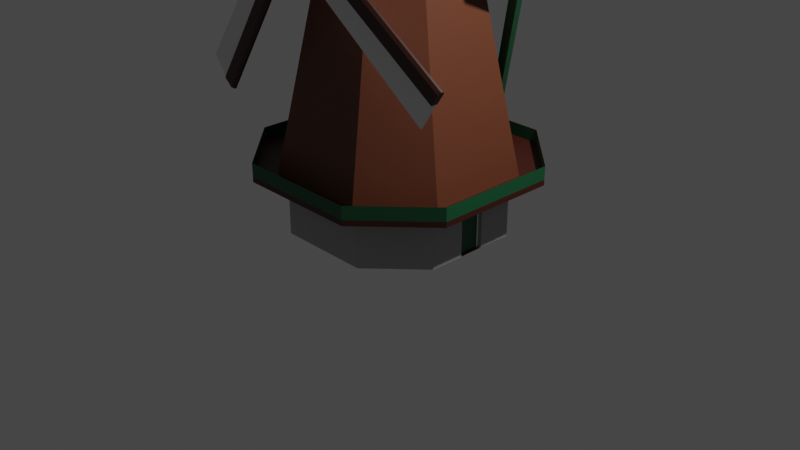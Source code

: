 # Source: windmill01.blend  (saved by Blender 2.83.19; exported with 4.5.12 LTS)
import bpy
from mathutils import Matrix  # noqa: F401  (used for matrix-valued properties, if any)

bpy.ops.wm.read_factory_settings(use_empty=True)
scene = bpy.context.scene
scene.name = 'Scene'

# ---- collections
col_collection = bpy.data.collections.new('Collection'); scene.collection.children.link(col_collection)

# ---- materials (node trees are filled in below, after node groups)
mat_riet = bpy.data.materials.new('Riet')
mat_riet.use_transparent_shadow = False
mat_steen = bpy.data.materials.new('Steen')
mat_steen.use_transparent_shadow = False
mat_donkergroen = bpy.data.materials.new('DonkerGroen')
mat_donkergroen.use_transparent_shadow = False
mat_donkerbruin = bpy.data.materials.new('DonkerBruin')
mat_donkerbruin.use_transparent_shadow = False
mat_wit = bpy.data.materials.new('Wit')
mat_wit.use_transparent_shadow = False
mat_wieken = bpy.data.materials.new('Wieken')
mat_wieken.use_transparent_shadow = False
mat_wiekendoek = bpy.data.materials.new('WiekenDoek')
mat_wiekendoek.use_transparent_shadow = False

# ---- material node trees
mat_riet.use_nodes = True; mat_riet.node_tree.nodes.clear()
_N = mat_riet.node_tree.nodes; _L = mat_riet.node_tree.links
n0 = _N.new('ShaderNodeBsdfPrincipled'); n0.name = 'Principled BSDF'; n0.location = (10, 300)
n0.distribution = 'GGX'
n0.subsurface_method = 'BURLEY'
n0.inputs[0].default_value = (0.1424, 0.04209, 0.01877, 1.0)
n0.inputs[3].default_value = 1.45
n0.inputs[27].default_value = (0.0, 0.0, 0.0, 1.0)
n0.inputs[28].default_value = 1.0
n1 = _N.new('ShaderNodeOutputMaterial'); n1.name = 'Material Output'; n1.location = (300, 300)
_L.new(n0.outputs[0], n1.inputs[0])
n1.is_active_output = True
mat_steen.use_nodes = True; mat_steen.node_tree.nodes.clear()
_N = mat_steen.node_tree.nodes; _L = mat_steen.node_tree.links
n0 = _N.new('ShaderNodeBsdfPrincipled'); n0.name = 'Principled BSDF'; n0.location = (10, 300)
n0.distribution = 'GGX'
n0.subsurface_method = 'BURLEY'
n0.inputs[0].default_value = (0.3844, 0.3844, 0.3844, 1.0)
n0.inputs[3].default_value = 1.45
n0.inputs[27].default_value = (0.0, 0.0, 0.0, 1.0)
n0.inputs[28].default_value = 1.0
n1 = _N.new('ShaderNodeOutputMaterial'); n1.name = 'Material Output'; n1.location = (300, 300)
_L.new(n0.outputs[0], n1.inputs[0])
n1.is_active_output = True
mat_donkergroen.use_nodes = True; mat_donkergroen.node_tree.nodes.clear()
_N = mat_donkergroen.node_tree.nodes; _L = mat_donkergroen.node_tree.links
n0 = _N.new('ShaderNodeBsdfPrincipled'); n0.name = 'Principled BSDF'; n0.location = (10, 300)
n0.distribution = 'GGX'
n0.subsurface_method = 'BURLEY'
n0.inputs[0].default_value = (0.00761, 0.09851, 0.03708, 1.0)
n0.inputs[3].default_value = 1.45
n0.inputs[27].default_value = (0.0, 0.0, 0.0, 1.0)
n0.inputs[28].default_value = 1.0
n1 = _N.new('ShaderNodeOutputMaterial'); n1.name = 'Material Output'; n1.location = (300, 300)
_L.new(n0.outputs[0], n1.inputs[0])
n1.is_active_output = True
mat_donkerbruin.use_nodes = True; mat_donkerbruin.node_tree.nodes.clear()
_N = mat_donkerbruin.node_tree.nodes; _L = mat_donkerbruin.node_tree.links
n0 = _N.new('ShaderNodeBsdfPrincipled'); n0.name = 'Principled BSDF'; n0.location = (10, 300)
n0.distribution = 'GGX'
n0.subsurface_method = 'BURLEY'
n0.inputs[0].default_value = (0.05497, 0.00966, 0.004604, 1.0)
n0.inputs[3].default_value = 1.45
n0.inputs[27].default_value = (0.0, 0.0, 0.0, 1.0)
n0.inputs[28].default_value = 1.0
n1 = _N.new('ShaderNodeOutputMaterial'); n1.name = 'Material Output'; n1.location = (300, 300)
_L.new(n0.outputs[0], n1.inputs[0])
n1.is_active_output = True
mat_wit.use_nodes = True; mat_wit.node_tree.nodes.clear()
_N = mat_wit.node_tree.nodes; _L = mat_wit.node_tree.links
n0 = _N.new('ShaderNodeBsdfPrincipled'); n0.name = 'Principled BSDF'; n0.location = (10, 300)
n0.distribution = 'GGX'
n0.subsurface_method = 'BURLEY'
n0.inputs[0].default_value = (0.9114, 0.9114, 0.9114, 1.0)
n0.inputs[3].default_value = 1.45
n0.inputs[27].default_value = (0.0, 0.0, 0.0, 1.0)
n0.inputs[28].default_value = 1.0
n1 = _N.new('ShaderNodeOutputMaterial'); n1.name = 'Material Output'; n1.location = (300, 300)
_L.new(n0.outputs[0], n1.inputs[0])
n1.is_active_output = True
mat_wieken.use_nodes = True; mat_wieken.node_tree.nodes.clear()
_N = mat_wieken.node_tree.nodes; _L = mat_wieken.node_tree.links
n0 = _N.new('ShaderNodeBsdfPrincipled'); n0.name = 'Principled BSDF'; n0.location = (10, 300)
n0.distribution = 'GGX'
n0.subsurface_method = 'BURLEY'
n0.inputs[0].default_value = (0.04696, 0.01176, 0.00563, 1.0)
n0.inputs[3].default_value = 1.45
n0.inputs[27].default_value = (0.0, 0.0, 0.0, 1.0)
n0.inputs[28].default_value = 1.0
n1 = _N.new('ShaderNodeOutputMaterial'); n1.name = 'Material Output'; n1.location = (300, 300)
_L.new(n0.outputs[0], n1.inputs[0])
n1.is_active_output = True
mat_wiekendoek.use_nodes = True; mat_wiekendoek.node_tree.nodes.clear()
_N = mat_wiekendoek.node_tree.nodes; _L = mat_wiekendoek.node_tree.links
n0 = _N.new('ShaderNodeBsdfPrincipled'); n0.name = 'Principled BSDF'; n0.location = (10, 300)
n0.distribution = 'GGX'
n0.subsurface_method = 'BURLEY'
n0.inputs[3].default_value = 1.45
n0.inputs[27].default_value = (0.0, 0.0, 0.0, 1.0)
n0.inputs[28].default_value = 1.0
n1 = _N.new('ShaderNodeOutputMaterial'); n1.name = 'Material Output'; n1.location = (300, 300)
_L.new(n0.outputs[0], n1.inputs[0])
n1.is_active_output = True

# ---- world
world_world = bpy.data.worlds.new('World'); scene.world = world_world
world_world.use_nodes = True; world_world.node_tree.nodes.clear()
_N = world_world.node_tree.nodes; _L = world_world.node_tree.links
n0 = _N.new('ShaderNodeOutputWorld'); n0.name = 'World Output'; n0.location = (300, 300)
n1 = _N.new('ShaderNodeBackground'); n1.name = 'Background'; n1.location = (10, 300)
n1.inputs[0].default_value = (0.05088, 0.05088, 0.05088, 1.0)
_L.new(n1.outputs[0], n0.inputs[0])
n0.is_active_output = True
world_world.color = (0.05088, 0.05088, 0.05088)
world_world.use_sun_shadow = False
world_world.sun_shadow_jitter_overblur = 0.0

# ---- cameras
cam_camera = bpy.data.cameras.new('Camera')
cam_camera.clip_end = 100.0
cam_camera.ortho_scale = 7.314

# ---- lights
light_light = bpy.data.lights.new('Light', 'POINT')
light_light.transmission_factor = 0.0
light_light.energy = 1000.0
light_light.shadow_soft_size = 0.1
light_light.shadow_maximum_resolution = 0.006
light_light.use_absolute_resolution = True

# ---- meshes
me_plane = bpy.data.meshes.new('Plane')
me_plane.from_pydata([(-1.0, 0.5055, 0.0), (-1.0, -0.5055, 0.0), (1.0, -0.5055, 0.0), (1.0, 0.5055, 0.0), (-0.496, -1.0, 0.0), (0.496, -1.0, 0.0), (0.496, 1.0, 0.0), (-0.496, 1.0, 0.0), (0.496, -0.5055, 0.0), (-0.496, -0.5055, 0.0), (0.496, 0.5055, 0.0), (-0.496, 0.5055, 0.0), (-1.0, 0.5055, 0.5968), (-1.0, -0.5055, 0.5968), (1.0, -0.5055, 0.5968), (1.0, 0.5055, 0.5968), (-0.496, -1.0, 0.5968), (0.496, -1.0, 0.5968), (0.496, 1.0, 0.5968), (-0.496, 1.0, 0.5968), (1.305, 0.6598, 0.6551), (1.305, -0.6598, 0.6551), (-1.305, -0.6598, 0.6551), (-1.305, 0.6598, 0.6551), (-1.305, 0.6598, 0.5968), (-1.305, -0.6598, 0.5968), (1.305, -0.6598, 0.5968), (1.305, 0.6598, 0.5968), (-0.6473, -1.305, 0.5968), (0.6473, -1.305, 0.5968), (0.6473, 1.305, 0.5968), (-0.6473, 1.305, 0.5968), (-1.086, 0.5488, 0.6551), (-1.086, -0.5488, 0.6551), (1.086, -0.5488, 0.6551), (1.086, 0.5488, 0.6551), (-0.6473, -1.305, 0.6551), (0.6473, -1.305, 0.6551), (0.6473, 1.305, 0.6551), (-0.6473, 1.305, 0.6551), (0.622, 0.3145, 2.945), (0.622, -0.3145, 2.945), (-0.622, -0.3145, 2.945), (-0.622, 0.3145, 2.945), (-0.5384, -1.086, 0.6551), (0.5384, -1.086, 0.6551), (0.5384, 1.086, 0.6551), (-0.5384, 1.086, 0.6551), (-0.8795, 0.4446, 2.945), (-0.8795, -0.4446, 2.945), (0.8795, -0.4446, 2.945), (0.8795, 0.4446, 2.945), (-0.3085, -0.622, 2.945), (0.3085, -0.622, 2.945), (0.3085, 0.622, 2.945), (-0.3085, 0.622, 2.945), (0.06003, 0.03035, 3.62), (0.06003, -0.03035, 3.62), (-0.06003, -0.03035, 3.62), (-0.06003, 0.03035, 3.62), (-0.4362, -0.8795, 2.945), (0.4362, -0.8795, 2.945), (0.4362, 0.8795, 2.945), (-0.4362, 0.8795, 2.945), (0.02977, -0.9215, 3.284), (-0.02977, -0.9215, 3.284), (0.4362, -0.9168, 2.945), (-0.4362, -0.9168, 2.945), (-0.02977, -0.06003, 3.62), (0.02977, -0.06003, 3.62), (0.02977, 0.06003, 3.62), (-0.02977, 0.06003, 3.62), (0.02977, -0.03035, 3.62), (-0.02977, -0.03035, 3.62), (0.02977, 0.03035, 3.62), (-0.02977, 0.03035, 3.62), (1.305, 0.6598, 0.7953), (1.305, -0.6598, 0.7953), (-1.305, -0.6598, 0.7953), (-1.305, 0.6598, 0.7953), (-0.6473, -1.305, 0.7953), (0.6473, -1.305, 0.7953), (0.6473, 1.305, 0.7953), (-0.6473, 1.305, 0.7953), (-1.304, 0.238, 2.958), (-1.304, 0.238, 3.049), (-1.304, 0.329, 2.958), (-1.304, 0.329, 3.049), (1.304, 0.238, 2.958), (1.304, 0.238, 3.049), (1.304, 0.329, 2.958), (1.304, 0.329, 3.049), (-1.287, 0.3535, 2.983), (-1.206, 0.3333, 3.02), (-1.287, 0.2726, 2.941), (-1.207, 0.2524, 2.979), (-0.06642, 1.397, 0.9263), (0.01399, 1.377, 0.9638), (-0.06736, 1.316, 0.8847), (0.01306, 1.296, 0.9222), (1.303, 0.3252, 2.98), (1.222, 0.3068, 3.017), (1.302, 0.2443, 2.938), (1.221, 0.2259, 2.976), (0.101, 1.395, 0.9261), (0.02028, 1.376, 0.9638), (0.1001, 1.314, 0.8845), (0.01935, 1.296, 0.9222), (0.9608, -0.1141, 0.001064), (1.0, 0.0, 0.5968), (0.956, 0.1382, -1.803e-07), (0.956, 0.1382, 0.4476), (0.9952, 0.1389, -1.803e-07), (1.0, 0.2528, 0.5968), (1.0, -0.5055, 0.4476), (1.0, 0.5055, 0.4476), (1.0, -0.134, 0.0), (1.0, -0.2528, 0.5968), (0.9608, -0.1347, 0.0), (0.9608, -0.1347, 0.4476), (0.9608, -0.1141, 0.4295), (0.956, 0.1177, 0.001064), (0.956, 0.1177, 0.4295), (1.0, -0.134, 0.4476), (0.9952, 0.1389, 0.4476)], [], [(8, 10, 3, 112, 116, 2), (1, 0, 11, 9), (9, 11, 10, 8), (4, 9, 8, 5), (11, 7, 6, 10), (0, 7, 11), (9, 4, 1), (8, 2, 5), (10, 6, 3), (72, 57, 56, 74), (16, 17, 29, 28), (13, 16, 28, 25), (15, 18, 30, 27), (14, 117, 109, 113, 15, 27, 26), (18, 19, 31, 30), (19, 12, 24, 31), (17, 14, 26, 29), (12, 13, 25, 24), (5, 2, 114, 14, 17), (7, 0, 12, 19), (6, 7, 19, 18), (124, 123, 119, 111), (3, 6, 18, 15, 115), (1, 4, 16, 13), (4, 5, 17, 16), (0, 1, 13, 12), (67, 66, 64, 65), (29, 26, 21, 37), (24, 25, 22, 23), (28, 29, 37, 36), (25, 28, 36, 22), (27, 30, 38, 20), (26, 27, 20, 21), (30, 31, 39, 38), (31, 24, 23, 39), (36, 37, 45, 44), (21, 20, 35, 34), (22, 36, 44, 33), (20, 38, 46, 35), (38, 39, 47, 46), (39, 23, 32, 47), (23, 22, 33, 32), (37, 21, 34, 45), (35, 46, 54, 40), (32, 33, 42, 43), (46, 47, 55, 54), (47, 32, 43, 55), (45, 34, 41, 53), (44, 45, 53, 52), (34, 35, 40, 41), (33, 44, 52, 42), (54, 55, 63, 62), (55, 43, 48, 63), (41, 40, 51, 50), (53, 41, 50, 61), (52, 53, 61, 60), (42, 52, 60, 49), (43, 42, 49, 48), (40, 54, 62, 51), (50, 51, 56, 57), (61, 69, 64, 66), (49, 60, 68, 58), (48, 49, 58, 59), (51, 62, 70, 56), (62, 63, 71, 70), (63, 48, 59, 71), (61, 50, 57, 69), (58, 73, 75, 59), (73, 72, 74, 75), (68, 69, 72, 73), (75, 74, 70, 71), (59, 75, 71), (73, 58, 68), (72, 69, 57), (74, 56, 70), (68, 60, 67, 65), (60, 61, 66, 67), (69, 68, 65, 64), (21, 37, 81, 77), (22, 23, 79, 78), (23, 39, 83, 79), (39, 38, 82, 83), (38, 20, 76, 82), (36, 22, 78, 80), (20, 21, 77, 76), (37, 36, 80, 81), (84, 85, 87, 86), (86, 87, 91, 90), (90, 91, 89, 88), (88, 89, 85, 84), (86, 90, 88, 84), (91, 87, 85, 89), (97, 93, 95, 99), (97, 96, 92, 93), (99, 98, 96, 97), (95, 94, 98, 99), (92, 96, 98, 94), (93, 92, 94, 95), (105, 101, 103, 107), (105, 104, 100, 101), (107, 106, 104, 105), (103, 102, 106, 107), (100, 104, 106, 102), (101, 100, 102, 103), (123, 116, 118, 119), (108, 121, 122, 120), (118, 110, 121, 108), (110, 111, 122, 121), (119, 118, 108, 120), (111, 119, 120, 122), (3, 115, 124, 112), (116, 123, 114, 2), (116, 112, 110, 118), (124, 115, 15, 113, 109, 117, 14, 114, 123), (112, 124, 111, 110)])
me_plane.polygons.foreach_set('material_index', [1, 0, 0, 0, 0, 0, 0, 0, 0, 3, 3, 3, 3, 3, 3, 3, 3, 3, 1, 1, 1, 1, 1, 1, 1, 1, 3, 3, 3, 3, 3, 3, 3, 3, 3, 3, 3, 3, 3, 3, 3, 3, 3, 0, 0, 0, 0, 0, 0, 0, 0, 3, 3, 3, 3, 3, 3, 3, 3, 3, 3, 3, 3, 3, 3, 3, 3, 3, 3, 3, 3, 3, 3, 3, 3, 3, 3, 3, 2, 2, 2, 2, 2, 2, 2, 2, 2, 2, 2, 2, 2, 2, 2, 2, 2, 2, 2, 2, 2, 2, 2, 2, 2, 2, 1, 2, 0, 4, 4, 4, 1, 1, 0, 1, 1])
_uv = me_plane.uv_layers.new(name='UVMap')
_uv.uv.foreach_set('vector', [0.6667, 0.3333, 0.6667, 0.6667, 1.0, 0.6667, 1.0, 0.5833, 1.0, 0.4167, 1.0, 0.3333, 0.0, 0.3333, 0.0, 0.6667, 0.3333, 0.6667, 0.3333, 0.3333, 0.3333, 0.3333, 0.3333, 0.6667, 0.6667, 0.6667, 0.6667, 0.3333, 0.3333, 0.0, 0.3333, 0.3333, 0.6667, 0.3333, 0.6667, 0.0, 0.3333, 0.6667, 0.3333, 1.0, 0.6667, 1.0, 0.6667, 0.6667, 0.0, 0.6667, 0.3333, 1.0, 0.3333, 0.6667, 0.3333, 0.3333, 0.3333, 0.0, 0.0, 0.3333, 0.6667, 0.3333, 1.0, 0.3333, 0.6667, 0.0, 0.6667, 0.6667, 0.6667, 1.0, 1.0, 0.6667, 0.6667, 0.3333, 1.0, 0.3333, 1.0, 0.6667, 0.6667, 0.6667, 0.3333, 0.0, 0.6667, 0.0, 0.6667, 0.0, 0.3333, 0.0, 0.0, 0.3333, 0.3333, 0.0, 0.3333, 0.0, 0.0, 0.3333, 1.0, 0.6667, 0.6667, 1.0, 0.6667, 1.0, 1.0, 0.6667, 1.0, 0.3333, 1.0, 0.4167, 1.0, 0.5, 1.0, 0.5833, 1.0, 0.6667, 1.0, 0.6667, 1.0, 0.3333, 0.6667, 1.0, 0.3333, 1.0, 0.3333, 1.0, 0.6667, 1.0, 0.3333, 1.0, 0.0, 0.6667, 0.0, 0.6667, 0.3333, 1.0, 0.6667, 0.0, 1.0, 0.3333, 1.0, 0.3333, 0.6667, 0.0, 0.0, 0.6667, 0.0, 0.3333, 0.0, 0.3333, 0.0, 0.6667, 0.6667, 0.0, 1.0, 0.3333, 1.0, 0.3333, 1.0, 0.3333, 0.6667, 0.0, 0.3333, 1.0, 0.0, 0.6667, 0.0, 0.6667, 0.3333, 1.0, 0.6667, 1.0, 0.3333, 1.0, 0.3333, 1.0, 0.6667, 1.0, 1.0, 0.5833, 1.0, 0.4167, 1.0, 0.4167, 1.0, 0.5833, 1.0, 0.6667, 0.6667, 1.0, 0.6667, 1.0, 1.0, 0.6667, 1.0, 0.6667, 0.0, 0.3333, 0.3333, 0.0, 0.3333, 0.0, 0.0, 0.3333, 0.3333, 0.0, 0.6667, 0.0, 0.6667, 0.0, 0.3333, 0.0, 0.0, 0.6667, 0.0, 0.3333, 0.0, 0.3333, 0.0, 0.6667, 0.3333, 0.0, 0.6667, 0.0, 0.6667, 0.0, 0.3333, 0.0, 0.6667, 0.0, 1.0, 0.3333, 1.0, 0.3333, 0.6667, 0.0, 0.0, 0.6667, 0.0, 0.3333, 0.0, 0.3333, 0.0, 0.6667, 0.3333, 0.0, 0.6667, 0.0, 0.6667, 0.0, 0.3333, 0.0, 0.0, 0.3333, 0.3333, 0.0, 0.3333, 0.0, 0.0, 0.3333, 1.0, 0.6667, 0.6667, 1.0, 0.6667, 1.0, 1.0, 0.6667, 1.0, 0.3333, 1.0, 0.6667, 1.0, 0.6667, 1.0, 0.3333, 0.6667, 1.0, 0.3333, 1.0, 0.3333, 1.0, 0.6667, 1.0, 0.3333, 1.0, 0.0, 0.6667, 0.0, 0.6667, 0.3333, 1.0, 0.3333, 0.0, 0.6667, 0.0, 0.6667, 0.0, 0.3333, 0.0, 1.0, 0.3333, 1.0, 0.6667, 1.0, 0.6667, 1.0, 0.3333, 0.0, 0.3333, 0.3333, 0.0, 0.3333, 0.0, 0.0, 0.3333, 1.0, 0.6667, 0.6667, 1.0, 0.6667, 1.0, 1.0, 0.6667, 0.6667, 1.0, 0.3333, 1.0, 0.3333, 1.0, 0.6667, 1.0, 0.3333, 1.0, 0.0, 0.6667, 0.0, 0.6667, 0.3333, 1.0, 0.0, 0.6667, 0.0, 0.3333, 0.0, 0.3333, 0.0, 0.6667, 0.6667, 0.0, 1.0, 0.3333, 1.0, 0.3333, 0.6667, 0.0, 1.0, 0.6667, 0.6667, 1.0, 0.6667, 1.0, 1.0, 0.6667, 0.0, 0.6667, 0.0, 0.3333, 0.0, 0.3333, 0.0, 0.6667, 0.6667, 1.0, 0.3333, 1.0, 0.3333, 1.0, 0.6667, 1.0, 0.3333, 1.0, 0.0, 0.6667, 0.0, 0.6667, 0.3333, 1.0, 0.6667, 0.0, 1.0, 0.3333, 1.0, 0.3333, 0.6667, 0.0, 0.3333, 0.0, 0.6667, 0.0, 0.6667, 0.0, 0.3333, 0.0, 1.0, 0.3333, 1.0, 0.6667, 1.0, 0.6667, 1.0, 0.3333, 0.0, 0.3333, 0.3333, 0.0, 0.3333, 0.0, 0.0, 0.3333, 0.6667, 1.0, 0.3333, 1.0, 0.3333, 1.0, 0.6667, 1.0, 0.3333, 1.0, 0.0, 0.6667, 0.0, 0.6667, 0.3333, 1.0, 1.0, 0.3333, 1.0, 0.6667, 1.0, 0.6667, 1.0, 0.3333, 0.6667, 0.0, 1.0, 0.3333, 1.0, 0.3333, 0.6667, 0.0, 0.3333, 0.0, 0.6667, 0.0, 0.6667, 0.0, 0.3333, 0.0, 0.0, 0.3333, 0.3333, 0.0, 0.3333, 0.0, 0.0, 0.3333, 0.0, 0.6667, 0.0, 0.3333, 0.0, 0.3333, 0.0, 0.6667, 1.0, 0.6667, 0.6667, 1.0, 0.6667, 1.0, 1.0, 0.6667, 1.0, 0.3333, 1.0, 0.6667, 1.0, 0.6667, 1.0, 0.3333, 0.6667, 0.0, 0.6667, 0.0, 0.6667, 0.0, 0.6667, 0.0, 0.0, 0.3333, 0.3333, 0.0, 0.3333, 0.0, 0.0, 0.3333, 0.0, 0.6667, 0.0, 0.3333, 0.0, 0.3333, 0.0, 0.6667, 1.0, 0.6667, 0.6667, 1.0, 0.6667, 1.0, 1.0, 0.6667, 0.6667, 1.0, 0.3333, 1.0, 0.3333, 1.0, 0.6667, 1.0, 0.3333, 1.0, 0.0, 0.6667, 0.0, 0.6667, 0.3333, 1.0, 0.6667, 0.0, 1.0, 0.3333, 1.0, 0.3333, 0.6667, 0.0, 0.0, 0.3333, 0.3333, 0.3333, 0.3333, 0.6667, 0.0, 0.6667, 0.3333, 0.3333, 0.6667, 0.3333, 0.6667, 0.6667, 0.3333, 0.6667, 0.3333, 0.0, 0.6667, 0.0, 0.6667, 0.3333, 0.3333, 0.3333, 0.3333, 0.6667, 0.6667, 0.6667, 0.6667, 1.0, 0.3333, 1.0, 0.0, 0.6667, 0.3333, 0.6667, 0.3333, 1.0, 0.3333, 0.3333, 0.0, 0.3333, 0.3333, 0.0, 0.6667, 0.3333, 0.6667, 0.0, 1.0, 0.3333, 0.6667, 0.6667, 1.0, 0.6667, 0.6667, 1.0, 0.3333, 0.0, 0.3333, 0.0, 0.3333, 0.0, 0.3333, 0.0, 0.3333, 0.0, 0.6667, 0.0, 0.6667, 0.0, 0.3333, 0.0, 0.6667, 0.0, 0.3333, 0.0, 0.3333, 0.0, 0.6667, 0.0, 1.0, 0.3333, 0.6667, 0.0, 0.6667, 0.0, 1.0, 0.3333, 0.0, 0.3333, 0.0, 0.6667, 0.0, 0.6667, 0.0, 0.3333, 0.0, 0.6667, 0.3333, 1.0, 0.3333, 1.0, 0.0, 0.6667, 0.3333, 1.0, 0.6667, 1.0, 0.6667, 1.0, 0.3333, 1.0, 0.6667, 1.0, 1.0, 0.6667, 1.0, 0.6667, 0.6667, 1.0, 0.3333, 0.0, 0.0, 0.3333, 0.0, 0.3333, 0.3333, 0.0, 1.0, 0.6667, 1.0, 0.3333, 1.0, 0.3333, 1.0, 0.6667, 0.6667, 0.0, 0.3333, 0.0, 0.3333, 0.0, 0.6667, 0.0, 0.375, 0.0, 0.625, 0.0, 0.625, 0.25, 0.375, 0.25, 0.375, 0.25, 0.625, 0.25, 0.625, 0.5, 0.375, 0.5, 0.375, 0.5, 0.625, 0.5, 0.625, 0.75, 0.375, 0.75, 0.375, 0.75, 0.625, 0.75, 0.625, 1.0, 0.375, 1.0, 0.125, 0.5, 0.375, 0.5, 0.375, 0.75, 0.125, 0.75, 0.625, 0.5, 0.875, 0.5, 0.875, 0.75, 0.625, 0.75, 0.125, 0.5, 0.375, 0.5, 0.375, 0.75, 0.125, 0.75, 0.375, 0.25, 0.625, 0.25, 0.625, 0.5, 0.375, 0.5, 0.375, 0.0, 0.625, 0.0, 0.625, 0.25, 0.375, 0.25, 0.375, 0.75, 0.625, 0.75, 0.625, 1.0, 0.375, 1.0, 0.625, 0.5, 0.875, 0.5, 0.875, 0.75, 0.625, 0.75, 0.375, 0.5, 0.625, 0.5, 0.625, 0.75, 0.375, 0.75, 0.125, 0.5, 0.375, 0.5, 0.375, 0.75, 0.125, 0.75, 0.375, 0.25, 0.625, 0.25, 0.625, 0.5, 0.375, 0.5, 0.375, 0.0, 0.625, 0.0, 0.625, 0.25, 0.375, 0.25, 0.375, 0.75, 0.625, 0.75, 0.625, 1.0, 0.375, 1.0, 0.625, 0.5, 0.875, 0.5, 0.875, 0.75, 0.625, 0.75, 0.375, 0.5, 0.625, 0.5, 0.625, 0.75, 0.375, 0.75, 1.0, 0.4167, 1.0, 0.4167, 1.0, 0.4167, 1.0, 0.4167, 1.0, 0.4167, 1.0, 0.5833, 1.0, 0.5833, 1.0, 0.4167, 1.0, 0.4167, 1.0, 0.5833, 1.0, 0.5833, 1.0, 0.4167, 1.0, 0.5833, 1.0, 0.5833, 1.0, 0.5833, 1.0, 0.5833, 1.0, 0.4167, 1.0, 0.4167, 1.0, 0.4167, 1.0, 0.4167, 1.0, 0.5833, 1.0, 0.4167, 1.0, 0.4167, 1.0, 0.5833, 1.0, 0.6667, 1.0, 0.6667, 1.0, 0.5833, 1.0, 0.5833, 1.0, 0.4167, 1.0, 0.4167, 1.0, 0.3333, 1.0, 0.3333, 1.0, 0.4167, 1.0, 0.5833, 1.0, 0.5833, 1.0, 0.4167, 1.0, 0.5833, 1.0, 0.6667, 1.0, 0.6667, 1.0, 0.5833, 1.0, 0.5, 1.0, 0.4167, 1.0, 0.3333, 1.0, 0.3333, 1.0, 0.4167, 1.0, 0.5833, 1.0, 0.5833, 1.0, 0.5833, 1.0, 0.5833])
me_plane.materials.append(mat_riet)
me_plane.materials.append(mat_steen)
me_plane.materials.append(mat_donkergroen)
me_plane.materials.append(mat_donkerbruin)
me_plane.materials.append(mat_wit)
me_plane.use_remesh_fix_poles = True
me_plane.use_remesh_preserve_attributes = False
me_plane.use_mirror_vertex_groups = False
me_plane.update()
me_cube_001 = bpy.data.meshes.new('Cube.001')
me_cube_001.from_pydata([(-0.04699, 0.03002, -0.04699), (-0.04699, 0.03002, 0.04699), (-0.04699, -0.3266, -0.04699), (-0.04699, -0.3266, 0.04699), (0.04699, 0.03002, -0.04699), (0.04699, 0.03002, 0.04699), (0.04699, -0.3266, -0.04699), (0.04699, -0.3266, 0.04699), (-0.06255, -0.2874, -2.009), (-0.06255, -0.2874, -0.0006224), (-0.06255, -0.2196, -2.009), (-0.06255, -0.2196, -0.0006224), (0.06255, -0.2874, -2.009), (0.06255, -0.2874, -0.0006224), (0.06255, -0.2196, -2.009), (0.06255, -0.2196, -0.0006224), (-0.06255, -0.2321, -2.009), (-0.06255, -0.2749, -2.009), (-0.06255, -0.2749, -0.21), (-0.06255, -0.2321, -0.21), (-0.3595, -0.2184, -2.009), (-0.3595, -0.2426, -2.009), (-0.3595, -0.1715, -0.21), (-0.3595, -0.1473, -0.21), (0.08934, -0.242, -0.0006224), (0.08934, -0.242, -2.009), (0.08934, -0.265, -2.009), (0.08934, -0.265, -0.0006224), (0.08292, -0.2874, 2.009), (0.08628, -0.2874, 0.001326), (0.08292, -0.2196, 2.009), (0.08628, -0.2196, 0.001326), (-0.04219, -0.2874, 2.009), (-0.03883, -0.2874, 0.001117), (-0.04219, -0.2196, 2.009), (-0.03883, -0.2196, 0.001117), (0.08292, -0.2321, 2.009), (0.08292, -0.2749, 2.009), (0.08593, -0.2749, 0.2107), (0.08593, -0.2321, 0.2107), (0.3799, -0.2184, 2.01), (0.3799, -0.2426, 2.01), (0.3829, -0.1715, 0.2112), (0.3829, -0.1473, 0.2112), (-0.06561, -0.242, 0.001072), (-0.06897, -0.242, 2.009), (-0.06897, -0.265, 2.009), (-0.06561, -0.265, 0.001072), (2.02, -0.3072, -0.07162), (0.01152, -0.2943, -0.06839), (2.02, -0.2398, -0.07823), (0.01194, -0.2269, -0.075), (2.02, -0.295, 0.05289), (0.0118, -0.2821, 0.05612), (2.02, -0.2276, 0.04628), (0.01222, -0.2147, 0.04951), (2.02, -0.2523, -0.07701), (2.02, -0.2948, -0.07284), (0.2209, -0.2832, -0.06995), (0.2212, -0.2407, -0.07412), (2.019, -0.2675, -0.3739), (2.019, -0.2916, -0.3716), (0.2209, -0.2094, -0.3756), (0.2211, -0.1853, -0.378), (0.01214, -0.2343, 0.07835), (2.02, -0.2472, 0.07512), (2.02, -0.2702, 0.07737), (0.01199, -0.2573, 0.0806), (-1.998, -0.2672, 0.07962), (0.0099, -0.2798, 0.07973), (-1.998, -0.1998, 0.07301), (0.01032, -0.2124, 0.07312), (-1.998, -0.2794, -0.04489), (0.00983, -0.292, -0.04478), (-1.998, -0.212, -0.0515), (0.01025, -0.2246, -0.05139), (-1.998, -0.2123, 0.07423), (-1.998, -0.2548, 0.0784), (-0.1994, -0.266, 0.0785), (-0.1991, -0.2235, 0.07433), (-1.998, -0.1696, 0.3685), (-1.998, -0.1936, 0.3708), (-0.1985, -0.1342, 0.364), (-0.1984, -0.1101, 0.3616), (0.0101, -0.2495, -0.07586), (-1.998, -0.2369, -0.07597), (-1.998, -0.2598, -0.07372), (0.009954, -0.2724, -0.07361)], [], [(0, 1, 3, 2), (2, 3, 7, 6), (6, 7, 5, 4), (4, 5, 1, 0), (2, 6, 4, 0), (7, 3, 1, 5), (9, 11, 19, 18), (10, 11, 15, 14), (15, 13, 27, 24), (12, 13, 9, 8), (10, 14, 12, 8), (15, 11, 9, 13), (19, 16, 20, 23), (10, 8, 17, 16), (11, 10, 16, 19), (8, 9, 18, 17), (21, 22, 23, 20), (17, 18, 22, 21), (18, 19, 23, 22), (16, 17, 21, 20), (25, 24, 27, 26), (14, 15, 24, 25), (13, 12, 26, 27), (12, 14, 25, 26), (29, 31, 39, 38), (30, 31, 35, 34), (35, 33, 47, 44), (32, 33, 29, 28), (30, 34, 32, 28), (35, 31, 29, 33), (39, 36, 40, 43), (30, 28, 37, 36), (31, 30, 36, 39), (28, 29, 38, 37), (41, 42, 43, 40), (37, 38, 42, 41), (38, 39, 43, 42), (36, 37, 41, 40), (45, 44, 47, 46), (34, 35, 44, 45), (33, 32, 46, 47), (32, 34, 45, 46), (49, 51, 59, 58), (50, 51, 55, 54), (55, 53, 67, 64), (52, 53, 49, 48), (50, 54, 52, 48), (55, 51, 49, 53), (59, 56, 60, 63), (50, 48, 57, 56), (51, 50, 56, 59), (48, 49, 58, 57), (61, 62, 63, 60), (57, 58, 62, 61), (58, 59, 63, 62), (56, 57, 61, 60), (65, 64, 67, 66), (54, 55, 64, 65), (53, 52, 66, 67), (52, 54, 65, 66), (69, 71, 79, 78), (70, 71, 75, 74), (75, 73, 87, 84), (72, 73, 69, 68), (70, 74, 72, 68), (75, 71, 69, 73), (79, 76, 80, 83), (70, 68, 77, 76), (71, 70, 76, 79), (68, 69, 78, 77), (81, 82, 83, 80), (77, 78, 82, 81), (78, 79, 83, 82), (76, 77, 81, 80), (85, 84, 87, 86), (74, 75, 84, 85), (73, 72, 86, 87), (72, 74, 85, 86)])
me_cube_001.polygons.foreach_set('material_index', [0, 0, 0, 0, 0, 0, 0, 0, 0, 0, 0, 0, 1, 0, 0, 0, 1, 1, 1, 1, 0, 0, 0, 0, 0, 0, 0, 0, 0, 0, 1, 0, 0, 0, 1, 1, 1, 1, 0, 0, 0, 0, 0, 0, 0, 0, 0, 0, 1, 0, 0, 0, 1, 1, 1, 1, 0, 0, 0, 0, 0, 0, 0, 0, 0, 0, 1, 0, 0, 0, 1, 1, 1, 1, 0, 0, 0, 0])
_uv = me_cube_001.uv_layers.new(name='UVMap')
_uv.uv.foreach_set('vector', [0.375, 0.0, 0.625, 0.0, 0.625, 0.25, 0.375, 0.25, 0.375, 0.25, 0.625, 0.25, 0.625, 0.5, 0.375, 0.5, 0.375, 0.5, 0.625, 0.5, 0.625, 0.75, 0.375, 0.75, 0.375, 0.75, 0.625, 0.75, 0.625, 1.0, 0.375, 1.0, 0.125, 0.5, 0.375, 0.5, 0.375, 0.75, 0.125, 0.75, 0.625, 0.5, 0.875, 0.5, 0.875, 0.75, 0.625, 0.75, 0.875, 0.75, 0.875, 0.5, 0.875, 0.5, 0.875, 0.75, 0.375, 0.25, 0.625, 0.25, 0.625, 0.5, 0.375, 0.5, 0.625, 0.5, 0.625, 0.75, 0.625, 0.75, 0.625, 0.5, 0.375, 0.75, 0.625, 0.75, 0.625, 1.0, 0.375, 1.0, 0.125, 0.5, 0.375, 0.5, 0.375, 0.75, 0.125, 0.75, 0.625, 0.5, 0.875, 0.5, 0.875, 0.75, 0.625, 0.75, 0.625, 0.25, 0.375, 0.25, 0.375, 0.25, 0.625, 0.25, 0.125, 0.5, 0.125, 0.75, 0.125, 0.75, 0.125, 0.5, 0.625, 0.25, 0.375, 0.25, 0.375, 0.25, 0.625, 0.25, 0.375, 1.0, 0.625, 1.0, 0.625, 1.0, 0.375, 1.0, 0.375, 0.0, 0.625, 0.0, 0.625, 0.25, 0.375, 0.25, 0.375, 1.0, 0.625, 1.0, 0.625, 1.0, 0.375, 1.0, 0.875, 0.75, 0.875, 0.5, 0.875, 0.5, 0.875, 0.75, 0.125, 0.5, 0.125, 0.75, 0.125, 0.75, 0.125, 0.5, 0.375, 0.5, 0.625, 0.5, 0.625, 0.75, 0.375, 0.75, 0.375, 0.5, 0.625, 0.5, 0.625, 0.5, 0.375, 0.5, 0.625, 0.75, 0.375, 0.75, 0.375, 0.75, 0.625, 0.75, 0.375, 0.75, 0.375, 0.5, 0.375, 0.5, 0.375, 0.75, 0.875, 0.75, 0.875, 0.5, 0.875, 0.5, 0.875, 0.75, 0.375, 0.25, 0.625, 0.25, 0.625, 0.5, 0.375, 0.5, 0.625, 0.5, 0.625, 0.75, 0.625, 0.75, 0.625, 0.5, 0.375, 0.75, 0.625, 0.75, 0.625, 1.0, 0.375, 1.0, 0.125, 0.5, 0.375, 0.5, 0.375, 0.75, 0.125, 0.75, 0.625, 0.5, 0.875, 0.5, 0.875, 0.75, 0.625, 0.75, 0.625, 0.25, 0.375, 0.25, 0.375, 0.25, 0.625, 0.25, 0.125, 0.5, 0.125, 0.75, 0.125, 0.75, 0.125, 0.5, 0.625, 0.25, 0.375, 0.25, 0.375, 0.25, 0.625, 0.25, 0.375, 1.0, 0.625, 1.0, 0.625, 1.0, 0.375, 1.0, 0.375, 0.0, 0.625, 0.0, 0.625, 0.25, 0.375, 0.25, 0.375, 1.0, 0.625, 1.0, 0.625, 1.0, 0.375, 1.0, 0.875, 0.75, 0.875, 0.5, 0.875, 0.5, 0.875, 0.75, 0.125, 0.5, 0.125, 0.75, 0.125, 0.75, 0.125, 0.5, 0.375, 0.5, 0.625, 0.5, 0.625, 0.75, 0.375, 0.75, 0.375, 0.5, 0.625, 0.5, 0.625, 0.5, 0.375, 0.5, 0.625, 0.75, 0.375, 0.75, 0.375, 0.75, 0.625, 0.75, 0.375, 0.75, 0.375, 0.5, 0.375, 0.5, 0.375, 0.75, 0.875, 0.75, 0.875, 0.5, 0.875, 0.5, 0.875, 0.75, 0.375, 0.25, 0.625, 0.25, 0.625, 0.5, 0.375, 0.5, 0.625, 0.5, 0.625, 0.75, 0.625, 0.75, 0.625, 0.5, 0.375, 0.75, 0.625, 0.75, 0.625, 1.0, 0.375, 1.0, 0.125, 0.5, 0.375, 0.5, 0.375, 0.75, 0.125, 0.75, 0.625, 0.5, 0.875, 0.5, 0.875, 0.75, 0.625, 0.75, 0.625, 0.25, 0.375, 0.25, 0.375, 0.25, 0.625, 0.25, 0.125, 0.5, 0.125, 0.75, 0.125, 0.75, 0.125, 0.5, 0.625, 0.25, 0.375, 0.25, 0.375, 0.25, 0.625, 0.25, 0.375, 1.0, 0.625, 1.0, 0.625, 1.0, 0.375, 1.0, 0.375, 0.0, 0.625, 0.0, 0.625, 0.25, 0.375, 0.25, 0.375, 1.0, 0.625, 1.0, 0.625, 1.0, 0.375, 1.0, 0.875, 0.75, 0.875, 0.5, 0.875, 0.5, 0.875, 0.75, 0.125, 0.5, 0.125, 0.75, 0.125, 0.75, 0.125, 0.5, 0.375, 0.5, 0.625, 0.5, 0.625, 0.75, 0.375, 0.75, 0.375, 0.5, 0.625, 0.5, 0.625, 0.5, 0.375, 0.5, 0.625, 0.75, 0.375, 0.75, 0.375, 0.75, 0.625, 0.75, 0.375, 0.75, 0.375, 0.5, 0.375, 0.5, 0.375, 0.75, 0.875, 0.75, 0.875, 0.5, 0.875, 0.5, 0.875, 0.75, 0.375, 0.25, 0.625, 0.25, 0.625, 0.5, 0.375, 0.5, 0.625, 0.5, 0.625, 0.75, 0.625, 0.75, 0.625, 0.5, 0.375, 0.75, 0.625, 0.75, 0.625, 1.0, 0.375, 1.0, 0.125, 0.5, 0.375, 0.5, 0.375, 0.75, 0.125, 0.75, 0.625, 0.5, 0.875, 0.5, 0.875, 0.75, 0.625, 0.75, 0.625, 0.25, 0.375, 0.25, 0.375, 0.25, 0.625, 0.25, 0.125, 0.5, 0.125, 0.75, 0.125, 0.75, 0.125, 0.5, 0.625, 0.25, 0.375, 0.25, 0.375, 0.25, 0.625, 0.25, 0.375, 1.0, 0.625, 1.0, 0.625, 1.0, 0.375, 1.0, 0.375, 0.0, 0.625, 0.0, 0.625, 0.25, 0.375, 0.25, 0.375, 1.0, 0.625, 1.0, 0.625, 1.0, 0.375, 1.0, 0.875, 0.75, 0.875, 0.5, 0.875, 0.5, 0.875, 0.75, 0.125, 0.5, 0.125, 0.75, 0.125, 0.75, 0.125, 0.5, 0.375, 0.5, 0.625, 0.5, 0.625, 0.75, 0.375, 0.75, 0.375, 0.5, 0.625, 0.5, 0.625, 0.5, 0.375, 0.5, 0.625, 0.75, 0.375, 0.75, 0.375, 0.75, 0.625, 0.75, 0.375, 0.75, 0.375, 0.5, 0.375, 0.5, 0.375, 0.75])
me_cube_001.materials.append(mat_wieken)
me_cube_001.materials.append(mat_wiekendoek)
me_cube_001.use_remesh_fix_poles = True
me_cube_001.use_remesh_preserve_attributes = False
me_cube_001.use_mirror_vertex_groups = False
me_cube_001.update()

# ---- objects
ob_light = bpy.data.objects.new('Light', light_light)
ob_camera = bpy.data.objects.new('Camera', cam_camera)
ob_plane = bpy.data.objects.new('Plane', me_plane)
ob_cube = bpy.data.objects.new('Cube', me_cube_001)

# ---- transforms, parenting, visibility, modifiers, constraints
ob_light.location = (4.076, 1.005, 5.904)
ob_light.rotation_euler = (0.6503, 0.05522, 1.866)
ob_light.lock_rotations_4d = False
ob_light.empty_display_type = 'ARROWS'
ob_light.color = (0.0, 0.0, 0.0, 0.0)
ob_light.lineart.crease_threshold = 0.0
ob_camera.location = (7.359, -6.926, 4.958)
ob_camera.rotation_euler = (1.109, 0.0, 0.8149)
ob_camera.lock_rotations_4d = False
ob_camera.empty_display_type = 'ARROWS'
ob_camera.color = (0.0, 0.0, 0.0, 0.0)
ob_camera.display_type = 'WIRE'
ob_camera.lineart.crease_threshold = 0.0
ob_plane.location = (0.0, 0.0, 0.0)
ob_plane.lineart.crease_threshold = 0.0
ob_cube.location = (0.0, -0.9191, 3.115)
ob_cube.rotation_euler = (0.0, -0.9884, 0.0)
ob_cube.lineart.crease_threshold = 0.0

# ---- collection membership
col_collection.objects.link(ob_light)
col_collection.objects.link(ob_camera)
col_collection.objects.link(ob_plane)
col_collection.objects.link(ob_cube)

# ---- scene / render settings (as saved in the file)
scene.camera = ob_camera
scene.frame_start = 1; scene.frame_end = 120; scene.frame_set(15)
scene.render.engine = 'BLENDER_EEVEE_NEXT'
scene.cycles.use_denoising = False
scene.cycles.samples = 128
scene.cycles.sampling_pattern = 'TABULATED_SOBOL'
scene.cycles.use_adaptive_sampling = False
scene.cycles.use_light_tree = False
scene.view_settings.view_transform = 'Filmic'
bpy.context.view_layer.update()
